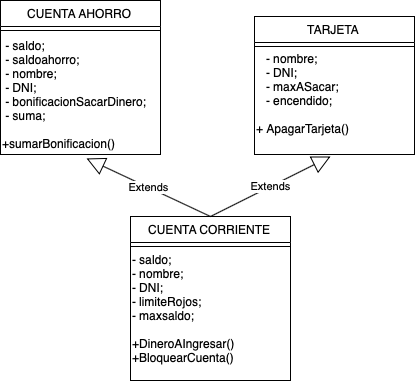

The diagram above was exported from draw.io. Its source (the exported page's mxGraphModel, read from the mxfile embedded in the PNG):
<mxGraphModel dx="705" dy="579" grid="1" gridSize="10" guides="1" tooltips="1" connect="1" arrows="1" fold="1" page="1" pageScale="1" pageWidth="827" pageHeight="1169" math="0" shadow="0">
  <root>
    <mxCell id="WIyWlLk6GJQsqaUBKTNV-0" />
    <mxCell id="WIyWlLk6GJQsqaUBKTNV-1" parent="WIyWlLk6GJQsqaUBKTNV-0" />
    <mxCell id="zkfFHV4jXpPFQw0GAbJ--0" value="CUENTA CORRIENTE" style="swimlane;fontStyle=0;align=center;verticalAlign=top;childLayout=stackLayout;horizontal=1;startSize=26;horizontalStack=0;resizeParent=1;resizeLast=0;collapsible=1;marginBottom=0;rounded=0;shadow=0;strokeWidth=1;" parent="WIyWlLk6GJQsqaUBKTNV-1" vertex="1">
      <mxGeometry x="210" y="330" width="160" height="164" as="geometry">
        <mxRectangle x="230" y="140" width="160" height="26" as="alternateBounds" />
      </mxGeometry>
    </mxCell>
    <mxCell id="zkfFHV4jXpPFQw0GAbJ--4" value="" style="line;html=1;strokeWidth=1;align=left;verticalAlign=middle;spacingTop=-1;spacingLeft=3;spacingRight=3;rotatable=0;labelPosition=right;points=[];portConstraint=eastwest;" parent="zkfFHV4jXpPFQw0GAbJ--0" vertex="1">
      <mxGeometry y="26" width="160" height="8" as="geometry" />
    </mxCell>
    <mxCell id="MRO7gpEavsVrksHr1Pxc-8" value="&lt;div&gt;- saldo;&amp;nbsp;&lt;/div&gt;&lt;div&gt;- nombre;&amp;nbsp;&lt;/div&gt;&lt;div&gt;- DNI;&amp;nbsp;&lt;/div&gt;&lt;div&gt;- limiteRojos;&lt;/div&gt;&lt;div&gt;- maxsaldo;&amp;nbsp;&lt;/div&gt;&lt;div&gt;&lt;br&gt;&lt;/div&gt;&lt;div&gt;+DineroAIngresar()&lt;/div&gt;&lt;div&gt;+BloquearCuenta()&lt;/div&gt;&lt;div&gt;&lt;br&gt;&lt;/div&gt;" style="text;html=1;align=left;verticalAlign=middle;resizable=0;points=[];autosize=1;" vertex="1" parent="zkfFHV4jXpPFQw0GAbJ--0">
      <mxGeometry y="34" width="160" height="130" as="geometry" />
    </mxCell>
    <mxCell id="zkfFHV4jXpPFQw0GAbJ--6" value="CUENTA AHORRO" style="swimlane;fontStyle=0;align=center;verticalAlign=top;childLayout=stackLayout;horizontal=1;startSize=26;horizontalStack=0;resizeParent=1;resizeLast=0;collapsible=1;marginBottom=0;rounded=0;shadow=0;strokeWidth=1;" parent="WIyWlLk6GJQsqaUBKTNV-1" vertex="1">
      <mxGeometry x="80" y="114" width="160" height="154" as="geometry">
        <mxRectangle x="130" y="380" width="160" height="26" as="alternateBounds" />
      </mxGeometry>
    </mxCell>
    <mxCell id="zkfFHV4jXpPFQw0GAbJ--9" value="" style="line;html=1;strokeWidth=1;align=left;verticalAlign=middle;spacingTop=-1;spacingLeft=3;spacingRight=3;rotatable=0;labelPosition=right;points=[];portConstraint=eastwest;" parent="zkfFHV4jXpPFQw0GAbJ--6" vertex="1">
      <mxGeometry y="26" width="160" height="8" as="geometry" />
    </mxCell>
    <mxCell id="MRO7gpEavsVrksHr1Pxc-7" value="&lt;div&gt;&amp;nbsp;- saldo;&amp;nbsp;&lt;/div&gt;&lt;div&gt;&amp;nbsp;- saldoahorro;&amp;nbsp;&lt;/div&gt;&lt;div&gt;&amp;nbsp;- nombre;&amp;nbsp;&lt;/div&gt;&lt;div&gt;&amp;nbsp;- DNI;&amp;nbsp;&lt;/div&gt;&lt;div&gt;&amp;nbsp;- bonificacionSacarDinero;&amp;nbsp;&lt;/div&gt;&lt;div&gt;&amp;nbsp;- suma;&amp;nbsp;&lt;/div&gt;&lt;div&gt;&lt;br&gt;&lt;/div&gt;&lt;div&gt;+sumarBonificacion()&lt;/div&gt;" style="text;html=1;align=left;verticalAlign=middle;resizable=0;points=[];autosize=1;" vertex="1" parent="zkfFHV4jXpPFQw0GAbJ--6">
      <mxGeometry y="34" width="160" height="120" as="geometry" />
    </mxCell>
    <mxCell id="zkfFHV4jXpPFQw0GAbJ--17" value="TARJETA" style="swimlane;fontStyle=0;align=center;verticalAlign=top;childLayout=stackLayout;horizontal=1;startSize=26;horizontalStack=0;resizeParent=1;resizeLast=0;collapsible=1;marginBottom=0;rounded=0;shadow=0;strokeWidth=1;" parent="WIyWlLk6GJQsqaUBKTNV-1" vertex="1">
      <mxGeometry x="334" y="130" width="160" height="138" as="geometry">
        <mxRectangle x="550" y="140" width="160" height="26" as="alternateBounds" />
      </mxGeometry>
    </mxCell>
    <mxCell id="zkfFHV4jXpPFQw0GAbJ--23" value="" style="line;html=1;strokeWidth=1;align=left;verticalAlign=middle;spacingTop=-1;spacingLeft=3;spacingRight=3;rotatable=0;labelPosition=right;points=[];portConstraint=eastwest;" parent="zkfFHV4jXpPFQw0GAbJ--17" vertex="1">
      <mxGeometry y="26" width="160" height="8" as="geometry" />
    </mxCell>
    <mxCell id="MRO7gpEavsVrksHr1Pxc-24" value="&lt;div&gt;&amp;nbsp; &amp;nbsp;- nombre;&amp;nbsp;&lt;/div&gt;&lt;div&gt;&amp;nbsp; &amp;nbsp;- DNI;&amp;nbsp;&lt;/div&gt;&lt;div&gt;&amp;nbsp; &amp;nbsp;- maxASacar;&amp;nbsp;&lt;/div&gt;&lt;div&gt;&amp;nbsp; &amp;nbsp;- encendido;&lt;/div&gt;&lt;div&gt;&lt;br&gt;&lt;/div&gt;&lt;div&gt;+ ApagarTarjeta()&lt;/div&gt;&lt;div&gt;&lt;br&gt;&lt;/div&gt;" style="text;html=1;align=left;verticalAlign=middle;resizable=0;points=[];autosize=1;" vertex="1" parent="zkfFHV4jXpPFQw0GAbJ--17">
      <mxGeometry y="34" width="160" height="100" as="geometry" />
    </mxCell>
    <mxCell id="MRO7gpEavsVrksHr1Pxc-26" value="Extends" style="endArrow=block;endSize=16;endFill=0;html=1;exitX=0.5;exitY=0;exitDx=0;exitDy=0;entryX=0.538;entryY=1.033;entryDx=0;entryDy=0;entryPerimeter=0;" edge="1" parent="WIyWlLk6GJQsqaUBKTNV-1" source="zkfFHV4jXpPFQw0GAbJ--0" target="MRO7gpEavsVrksHr1Pxc-7">
      <mxGeometry width="160" relative="1" as="geometry">
        <mxPoint x="280" y="260" as="sourcePoint" />
        <mxPoint x="440" y="260" as="targetPoint" />
      </mxGeometry>
    </mxCell>
    <mxCell id="MRO7gpEavsVrksHr1Pxc-27" value="Extends" style="endArrow=block;endSize=16;endFill=0;html=1;exitX=0.5;exitY=0;exitDx=0;exitDy=0;" edge="1" parent="WIyWlLk6GJQsqaUBKTNV-1" source="zkfFHV4jXpPFQw0GAbJ--0">
      <mxGeometry width="160" relative="1" as="geometry">
        <mxPoint x="280" y="260" as="sourcePoint" />
        <mxPoint x="410" y="270" as="targetPoint" />
      </mxGeometry>
    </mxCell>
  </root>
</mxGraphModel>